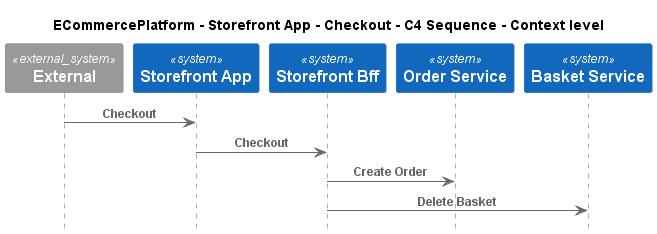

The diagram above was rendered by PlantUML. Its source (embedded in the PNG):
@startuml
!pragma layout smetana
!include ..\..\..\..\..\.c4s\C4_Sequence.puml

title ECommercePlatform - Storefront App - Checkout - C4 Sequence - Context level

System_Ext(C4InterFlow.SoftwareSystems.ExternalSystem, "External", "")
System(ECommercePlatform.SoftwareSystems.StorefrontApp, "Storefront App", "")
System(ECommercePlatform.SoftwareSystems.StorefrontBff, "Storefront Bff", "")
System(ECommercePlatform.SoftwareSystems.OrderService, "Order Service", "")
System(ECommercePlatform.SoftwareSystems.BasketService, "Basket Service", "")

Rel(C4InterFlow.SoftwareSystems.ExternalSystem, ECommercePlatform.SoftwareSystems.StorefrontApp, "Checkout")
Rel(ECommercePlatform.SoftwareSystems.StorefrontApp, ECommercePlatform.SoftwareSystems.StorefrontBff, "Checkout")
Rel(ECommercePlatform.SoftwareSystems.StorefrontBff, ECommercePlatform.SoftwareSystems.OrderService, "Create Order")
Rel(ECommercePlatform.SoftwareSystems.StorefrontBff, ECommercePlatform.SoftwareSystems.BasketService, "Delete Basket")


@enduml